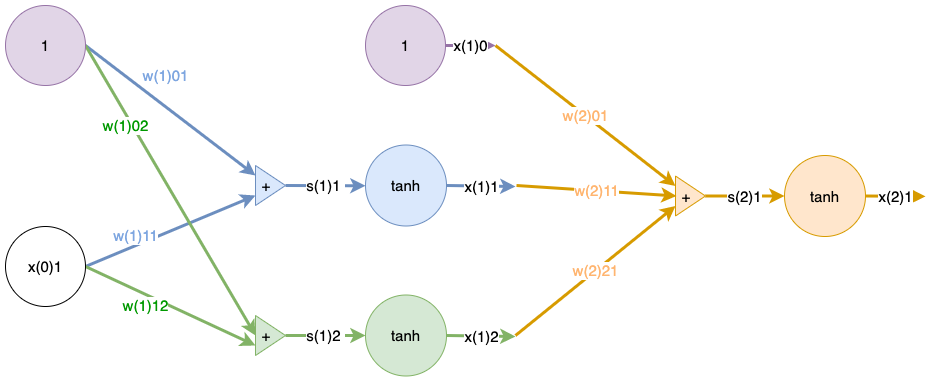

The diagram above was exported from draw.io. Its source (the exported page's mxGraphModel, read from the mxfile embedded in the PNG):
<mxGraphModel dx="925" dy="700" grid="1" gridSize="10" guides="1" tooltips="1" connect="1" arrows="1" fold="1" page="1" pageScale="1" pageWidth="827" pageHeight="1169" math="0" shadow="0">
  <root>
    <mxCell id="0" />
    <mxCell id="1" parent="0" />
    <mxCell id="DWxMjrJ0EYoKANEfnsWd-105" value="w(1)11" style="edgeStyle=none;rounded=0;orthogonalLoop=1;jettySize=auto;html=1;exitX=1;exitY=0.5;exitDx=0;exitDy=0;entryX=0;entryY=0.75;entryDx=0;entryDy=0;fontSize=15;fontColor=#7EA6E0;strokeWidth=3;fillColor=#dae8fc;strokeColor=#6c8ebf;" edge="1" parent="1" source="DWxMjrJ0EYoKANEfnsWd-81" target="DWxMjrJ0EYoKANEfnsWd-90">
      <mxGeometry x="-0.3694" y="9" relative="1" as="geometry">
        <mxPoint as="offset" />
      </mxGeometry>
    </mxCell>
    <mxCell id="DWxMjrJ0EYoKANEfnsWd-107" value="w(1)12" style="edgeStyle=none;rounded=0;orthogonalLoop=1;jettySize=auto;html=1;exitX=1;exitY=0.5;exitDx=0;exitDy=0;entryX=0;entryY=0.75;entryDx=0;entryDy=0;fontSize=15;fontColor=#009900;strokeWidth=3;fillColor=#d5e8d4;strokeColor=#82b366;" edge="1" parent="1" source="DWxMjrJ0EYoKANEfnsWd-81" target="DWxMjrJ0EYoKANEfnsWd-96">
      <mxGeometry x="-0.2441" y="-10" relative="1" as="geometry">
        <mxPoint as="offset" />
      </mxGeometry>
    </mxCell>
    <mxCell id="DWxMjrJ0EYoKANEfnsWd-81" value="x(0)1" style="ellipse;whiteSpace=wrap;html=1;aspect=fixed;fontSize=15;fontColor=#000000;" vertex="1" parent="1">
      <mxGeometry x="80" y="261" width="80" height="80" as="geometry" />
    </mxCell>
    <mxCell id="DWxMjrJ0EYoKANEfnsWd-104" value="w(1)01" style="edgeStyle=none;rounded=0;orthogonalLoop=1;jettySize=auto;html=1;exitX=1;exitY=0.5;exitDx=0;exitDy=0;entryX=0;entryY=0.25;entryDx=0;entryDy=0;fontSize=15;fontColor=#7EA6E0;strokeWidth=3;fillColor=#dae8fc;strokeColor=#6c8ebf;" edge="1" parent="1" source="DWxMjrJ0EYoKANEfnsWd-82" target="DWxMjrJ0EYoKANEfnsWd-90">
      <mxGeometry x="-0.2358" y="25" relative="1" as="geometry">
        <mxPoint as="offset" />
      </mxGeometry>
    </mxCell>
    <mxCell id="DWxMjrJ0EYoKANEfnsWd-106" value="w(1)02" style="edgeStyle=none;rounded=0;orthogonalLoop=1;jettySize=auto;html=1;exitX=1;exitY=0.5;exitDx=0;exitDy=0;entryX=0;entryY=0.5;entryDx=0;entryDy=0;fontSize=15;fontColor=#009900;strokeWidth=3;fillColor=#d5e8d4;strokeColor=#82b366;" edge="1" parent="1" source="DWxMjrJ0EYoKANEfnsWd-82" target="DWxMjrJ0EYoKANEfnsWd-96">
      <mxGeometry x="-0.469" y="-6" relative="1" as="geometry">
        <mxPoint as="offset" />
      </mxGeometry>
    </mxCell>
    <mxCell id="DWxMjrJ0EYoKANEfnsWd-82" value="1" style="ellipse;whiteSpace=wrap;html=1;aspect=fixed;fontSize=15;fillColor=#e1d5e7;strokeColor=#9673a6;" vertex="1" parent="1">
      <mxGeometry x="80" y="40" width="80" height="80" as="geometry" />
    </mxCell>
    <mxCell id="DWxMjrJ0EYoKANEfnsWd-91" value="x(1)1" style="edgeStyle=none;rounded=0;orthogonalLoop=1;jettySize=auto;html=1;exitX=1;exitY=0.5;exitDx=0;exitDy=0;fontSize=15;fontColor=#000000;strokeWidth=3;fillColor=#dae8fc;strokeColor=#6c8ebf;" edge="1" parent="1" source="DWxMjrJ0EYoKANEfnsWd-88">
      <mxGeometry relative="1" as="geometry">
        <mxPoint x="590" y="221" as="targetPoint" />
      </mxGeometry>
    </mxCell>
    <mxCell id="DWxMjrJ0EYoKANEfnsWd-88" value="tanh" style="ellipse;whiteSpace=wrap;html=1;aspect=fixed;fontSize=15;fillColor=#dae8fc;strokeColor=#6c8ebf;" vertex="1" parent="1">
      <mxGeometry x="440" y="179.5" width="81" height="81" as="geometry" />
    </mxCell>
    <mxCell id="DWxMjrJ0EYoKANEfnsWd-89" value="s(1)1&amp;nbsp;" style="edgeStyle=none;rounded=0;orthogonalLoop=1;jettySize=auto;html=1;exitX=1;exitY=0.5;exitDx=0;exitDy=0;fontSize=15;fontColor=#000000;strokeWidth=3;fillColor=#dae8fc;strokeColor=#6c8ebf;" edge="1" parent="1" source="DWxMjrJ0EYoKANEfnsWd-90" target="DWxMjrJ0EYoKANEfnsWd-88">
      <mxGeometry relative="1" as="geometry" />
    </mxCell>
    <mxCell id="DWxMjrJ0EYoKANEfnsWd-90" value="+&amp;nbsp;&amp;nbsp;" style="triangle;whiteSpace=wrap;html=1;fontSize=15;fillColor=#dae8fc;strokeColor=#6c8ebf;" vertex="1" parent="1">
      <mxGeometry x="330" y="200" width="30" height="40" as="geometry" />
    </mxCell>
    <mxCell id="DWxMjrJ0EYoKANEfnsWd-92" style="edgeStyle=none;rounded=0;orthogonalLoop=1;jettySize=auto;html=1;exitX=1;exitY=0.5;exitDx=0;exitDy=0;fontSize=15;fontColor=#000000;strokeWidth=3;fillColor=#dae8fc;strokeColor=#6c8ebf;" edge="1" parent="1" source="DWxMjrJ0EYoKANEfnsWd-90" target="DWxMjrJ0EYoKANEfnsWd-90">
      <mxGeometry relative="1" as="geometry" />
    </mxCell>
    <mxCell id="DWxMjrJ0EYoKANEfnsWd-93" value="x(1)2" style="edgeStyle=none;rounded=0;orthogonalLoop=1;jettySize=auto;html=1;exitX=1;exitY=0.5;exitDx=0;exitDy=0;fontSize=15;fontColor=#000000;strokeWidth=3;fillColor=#d5e8d4;strokeColor=#82b366;" edge="1" parent="1" source="DWxMjrJ0EYoKANEfnsWd-94">
      <mxGeometry relative="1" as="geometry">
        <mxPoint x="590" y="371" as="targetPoint" />
      </mxGeometry>
    </mxCell>
    <mxCell id="DWxMjrJ0EYoKANEfnsWd-94" value="tanh" style="ellipse;whiteSpace=wrap;html=1;aspect=fixed;fontSize=15;fillColor=#d5e8d4;strokeColor=#82b366;" vertex="1" parent="1">
      <mxGeometry x="440" y="329.5" width="81" height="81" as="geometry" />
    </mxCell>
    <mxCell id="DWxMjrJ0EYoKANEfnsWd-95" value="s(1)2&amp;nbsp;" style="edgeStyle=none;rounded=0;orthogonalLoop=1;jettySize=auto;html=1;exitX=1;exitY=0.5;exitDx=0;exitDy=0;fontSize=15;fontColor=#000000;strokeWidth=3;fillColor=#d5e8d4;strokeColor=#82b366;" edge="1" parent="1" source="DWxMjrJ0EYoKANEfnsWd-96" target="DWxMjrJ0EYoKANEfnsWd-94">
      <mxGeometry relative="1" as="geometry" />
    </mxCell>
    <mxCell id="DWxMjrJ0EYoKANEfnsWd-96" value="+&amp;nbsp;&amp;nbsp;" style="triangle;whiteSpace=wrap;html=1;fontSize=15;fillColor=#d5e8d4;strokeColor=#82b366;" vertex="1" parent="1">
      <mxGeometry x="330" y="350" width="30" height="40" as="geometry" />
    </mxCell>
    <mxCell id="DWxMjrJ0EYoKANEfnsWd-97" style="edgeStyle=none;rounded=0;orthogonalLoop=1;jettySize=auto;html=1;exitX=1;exitY=0.5;exitDx=0;exitDy=0;fontSize=15;fontColor=#000000;strokeWidth=3;fillColor=#d5e8d4;strokeColor=#82b366;" edge="1" parent="1" source="DWxMjrJ0EYoKANEfnsWd-96" target="DWxMjrJ0EYoKANEfnsWd-96">
      <mxGeometry relative="1" as="geometry" />
    </mxCell>
    <mxCell id="DWxMjrJ0EYoKANEfnsWd-98" value="x(2)1" style="edgeStyle=none;rounded=0;orthogonalLoop=1;jettySize=auto;html=1;exitX=1;exitY=0.5;exitDx=0;exitDy=0;fontSize=15;fontColor=#000000;strokeWidth=3;fillColor=#ffe6cc;strokeColor=#d79b00;" edge="1" parent="1" source="DWxMjrJ0EYoKANEfnsWd-99">
      <mxGeometry relative="1" as="geometry">
        <mxPoint x="1000" y="230.90909090909088" as="targetPoint" />
      </mxGeometry>
    </mxCell>
    <mxCell id="DWxMjrJ0EYoKANEfnsWd-99" value="tanh" style="ellipse;whiteSpace=wrap;html=1;aspect=fixed;fontSize=15;fillColor=#ffe6cc;strokeColor=#d79b00;" vertex="1" parent="1">
      <mxGeometry x="859" y="190" width="81" height="81" as="geometry" />
    </mxCell>
    <mxCell id="DWxMjrJ0EYoKANEfnsWd-100" value="s(2)1" style="edgeStyle=none;rounded=0;orthogonalLoop=1;jettySize=auto;html=1;exitX=1;exitY=0.5;exitDx=0;exitDy=0;fontSize=15;fontColor=#000000;strokeWidth=3;fillColor=#ffe6cc;strokeColor=#d79b00;" edge="1" parent="1" source="DWxMjrJ0EYoKANEfnsWd-101" target="DWxMjrJ0EYoKANEfnsWd-99">
      <mxGeometry relative="1" as="geometry" />
    </mxCell>
    <mxCell id="DWxMjrJ0EYoKANEfnsWd-101" value="+&amp;nbsp;&amp;nbsp;" style="triangle;whiteSpace=wrap;html=1;fontSize=15;fillColor=#ffe6cc;strokeColor=#d79b00;" vertex="1" parent="1">
      <mxGeometry x="750" y="210.5" width="30" height="40" as="geometry" />
    </mxCell>
    <mxCell id="DWxMjrJ0EYoKANEfnsWd-102" style="edgeStyle=none;rounded=0;orthogonalLoop=1;jettySize=auto;html=1;exitX=1;exitY=0.5;exitDx=0;exitDy=0;fontSize=15;fontColor=#000000;strokeWidth=3;fillColor=#ffe6cc;strokeColor=#d79b00;" edge="1" parent="1" source="DWxMjrJ0EYoKANEfnsWd-101" target="DWxMjrJ0EYoKANEfnsWd-101">
      <mxGeometry relative="1" as="geometry" />
    </mxCell>
    <mxCell id="DWxMjrJ0EYoKANEfnsWd-108" value="x(1)0" style="edgeStyle=none;rounded=0;orthogonalLoop=1;jettySize=auto;html=1;exitX=1;exitY=0.5;exitDx=0;exitDy=0;fontSize=15;fontColor=#000000;strokeWidth=3;fillColor=#e1d5e7;strokeColor=#9673a6;" edge="1" parent="1" source="DWxMjrJ0EYoKANEfnsWd-103">
      <mxGeometry relative="1" as="geometry">
        <mxPoint x="570" y="79.99999999999989" as="targetPoint" />
      </mxGeometry>
    </mxCell>
    <mxCell id="DWxMjrJ0EYoKANEfnsWd-103" value="1" style="ellipse;whiteSpace=wrap;html=1;aspect=fixed;fontSize=15;fillColor=#e1d5e7;strokeColor=#9673a6;" vertex="1" parent="1">
      <mxGeometry x="440" y="40" width="80" height="80" as="geometry" />
    </mxCell>
    <mxCell id="DWxMjrJ0EYoKANEfnsWd-109" value="w(2)01" style="endArrow=classic;html=1;rounded=0;fontSize=15;fontColor=#FFB570;strokeWidth=3;fillColor=#ffe6cc;strokeColor=#d79b00;entryX=0;entryY=0.25;entryDx=0;entryDy=0;" edge="1" parent="1" target="DWxMjrJ0EYoKANEfnsWd-101">
      <mxGeometry width="50" height="50" relative="1" as="geometry">
        <mxPoint x="570" y="80" as="sourcePoint" />
        <mxPoint x="530" y="270" as="targetPoint" />
      </mxGeometry>
    </mxCell>
    <mxCell id="DWxMjrJ0EYoKANEfnsWd-110" value="w(2)11" style="endArrow=classic;html=1;rounded=0;fontSize=15;fontColor=#FFB570;strokeWidth=3;fillColor=#ffe6cc;strokeColor=#d79b00;entryX=0;entryY=0.5;entryDx=0;entryDy=0;" edge="1" parent="1">
      <mxGeometry width="50" height="50" relative="1" as="geometry">
        <mxPoint x="591" y="220" as="sourcePoint" />
        <mxPoint x="751" y="230.5" as="targetPoint" />
      </mxGeometry>
    </mxCell>
    <mxCell id="DWxMjrJ0EYoKANEfnsWd-111" value="w(2)21" style="endArrow=classic;html=1;rounded=0;fontSize=15;fontColor=#FFB570;strokeWidth=3;fillColor=#ffe6cc;strokeColor=#d79b00;entryX=0;entryY=0.75;entryDx=0;entryDy=0;" edge="1" parent="1" target="DWxMjrJ0EYoKANEfnsWd-101">
      <mxGeometry width="50" height="50" relative="1" as="geometry">
        <mxPoint x="590" y="370" as="sourcePoint" />
        <mxPoint x="760" y="240.5" as="targetPoint" />
      </mxGeometry>
    </mxCell>
  </root>
</mxGraphModel>